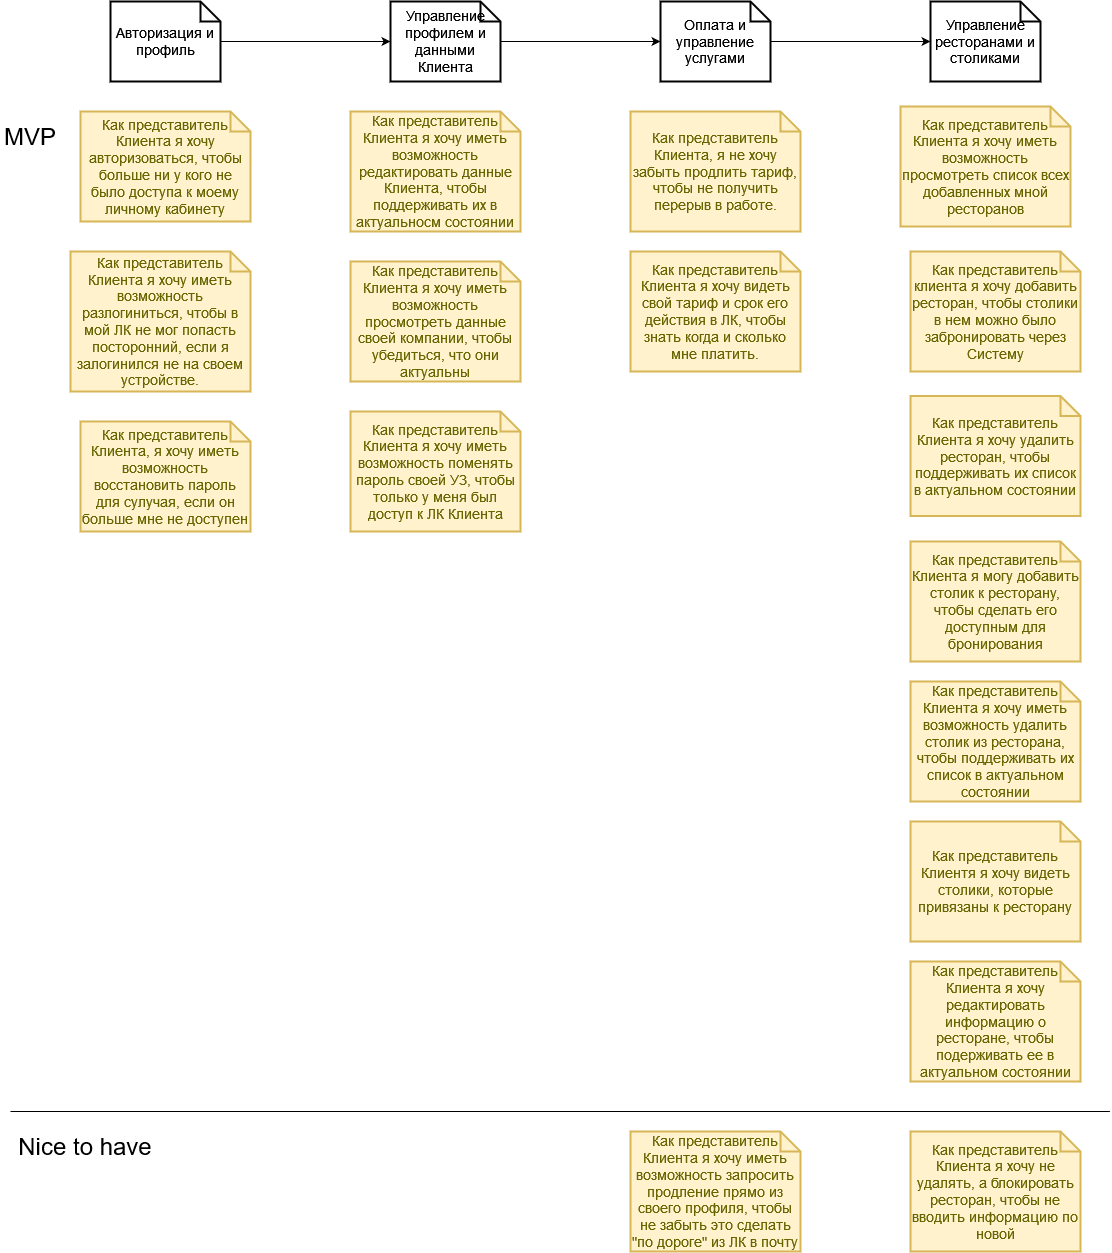

The diagram above was exported from draw.io. Its source (the exported page's mxGraphModel, read from the mxfile embedded in the PNG):
<mxGraphModel dx="1371" dy="863" grid="1" gridSize="10" guides="1" tooltips="1" connect="1" arrows="1" fold="1" page="1" pageScale="1" pageWidth="827" pageHeight="1169" math="0" shadow="0">
  <root>
    <mxCell id="0" />
    <mxCell id="1" parent="0" />
    <mxCell id="w1KEjnMWuGDtwRHeb4zf-1" value="" style="edgeStyle=orthogonalEdgeStyle;rounded=0;orthogonalLoop=1;jettySize=auto;html=1;fontSize=12;" edge="1" parent="1" source="w1KEjnMWuGDtwRHeb4zf-2" target="w1KEjnMWuGDtwRHeb4zf-4">
      <mxGeometry relative="1" as="geometry" />
    </mxCell>
    <mxCell id="w1KEjnMWuGDtwRHeb4zf-2" value="Авторизация и профиль" style="shape=note;strokeWidth=2;fontSize=14;size=20;whiteSpace=wrap;html=1;" vertex="1" parent="1">
      <mxGeometry x="120" y="70" width="110.00000000000001" height="80" as="geometry" />
    </mxCell>
    <mxCell id="w1KEjnMWuGDtwRHeb4zf-15" value="" style="edgeStyle=orthogonalEdgeStyle;rounded=0;orthogonalLoop=1;jettySize=auto;html=1;" edge="1" parent="1" source="w1KEjnMWuGDtwRHeb4zf-4" target="w1KEjnMWuGDtwRHeb4zf-14">
      <mxGeometry relative="1" as="geometry" />
    </mxCell>
    <mxCell id="w1KEjnMWuGDtwRHeb4zf-4" value="Управление профилем и данными Клиента" style="shape=note;strokeWidth=2;fontSize=14;size=20;whiteSpace=wrap;html=1;" vertex="1" parent="1">
      <mxGeometry x="400" y="70" width="110.00000000000001" height="80" as="geometry" />
    </mxCell>
    <mxCell id="w1KEjnMWuGDtwRHeb4zf-5" value="Управление ресторанами и столиками" style="shape=note;strokeWidth=2;fontSize=14;size=20;whiteSpace=wrap;html=1;" vertex="1" parent="1">
      <mxGeometry x="940" y="70" width="110.00000000000001" height="80" as="geometry" />
    </mxCell>
    <mxCell id="w1KEjnMWuGDtwRHeb4zf-6" value="Как представитель Клиента я хочу авторизоваться, чтобы больше ни у кого не было доступа к моему личному кабинету" style="shape=note;strokeWidth=2;fontSize=14;size=20;whiteSpace=wrap;fillColor=#fff2cc;strokeColor=#d6b656;fontColor=#666600;" vertex="1" parent="1">
      <mxGeometry x="90" y="180" width="170" height="110" as="geometry" />
    </mxCell>
    <mxCell id="w1KEjnMWuGDtwRHeb4zf-7" value="Как представитель Клиента я хочу иметь возможность разлогиниться, чтобы в мой ЛК не мог попасть посторонний, если я залогинился не на своем устройстве." style="shape=note;strokeWidth=2;fontSize=14;size=20;whiteSpace=wrap;fillColor=#fff2cc;strokeColor=#d6b656;fontColor=#666600;" vertex="1" parent="1">
      <mxGeometry x="80" y="320" width="180" height="140" as="geometry" />
    </mxCell>
    <mxCell id="w1KEjnMWuGDtwRHeb4zf-8" value="Как представитель Клиента, я хочу иметь возможность восстановить пароль для сулучая, если он больше мне не доступен" style="shape=note;strokeWidth=2;fontSize=14;size=20;whiteSpace=wrap;fillColor=#fff2cc;strokeColor=#d6b656;fontColor=#666600;" vertex="1" parent="1">
      <mxGeometry x="90" y="490" width="170" height="110" as="geometry" />
    </mxCell>
    <mxCell id="w1KEjnMWuGDtwRHeb4zf-9" value="Как представитель Клиента я хочу иметь возможность редактировать данные Клиента, чтобы поддерживать их в актуальносм состоянии" style="shape=note;strokeWidth=2;fontSize=14;size=20;whiteSpace=wrap;fillColor=#fff2cc;strokeColor=#d6b656;fontColor=#666600;" vertex="1" parent="1">
      <mxGeometry x="360" y="180" width="170" height="120" as="geometry" />
    </mxCell>
    <mxCell id="w1KEjnMWuGDtwRHeb4zf-11" value="Как представитель Клиента я хочу иметь возможность просмотреть данные своей компании, чтобы убедиться, что они актуальны" style="shape=note;strokeWidth=2;fontSize=14;size=20;whiteSpace=wrap;fillColor=#fff2cc;strokeColor=#d6b656;fontColor=#666600;" vertex="1" parent="1">
      <mxGeometry x="360" y="330" width="170" height="120" as="geometry" />
    </mxCell>
    <mxCell id="w1KEjnMWuGDtwRHeb4zf-12" value="Как представитель Клиента я хочу иметь возможность поменять пароль своей УЗ, чтобы только у меня был доступ к ЛК Клиента" style="shape=note;strokeWidth=2;fontSize=14;size=20;whiteSpace=wrap;fillColor=#fff2cc;strokeColor=#d6b656;fontColor=#666600;" vertex="1" parent="1">
      <mxGeometry x="360" y="480" width="170" height="120" as="geometry" />
    </mxCell>
    <mxCell id="w1KEjnMWuGDtwRHeb4zf-13" value="Как представитель Клиента я хочу видеть свой тариф и срок его действия в ЛК, чтобы знать когда и сколько мне платить." style="shape=note;strokeWidth=2;fontSize=14;size=20;whiteSpace=wrap;fillColor=#fff2cc;strokeColor=#d6b656;fontColor=#666600;" vertex="1" parent="1">
      <mxGeometry x="640" y="320" width="170" height="120" as="geometry" />
    </mxCell>
    <mxCell id="w1KEjnMWuGDtwRHeb4zf-16" style="edgeStyle=orthogonalEdgeStyle;rounded=0;orthogonalLoop=1;jettySize=auto;html=1;entryX=0;entryY=0.5;entryDx=0;entryDy=0;entryPerimeter=0;" edge="1" parent="1" source="w1KEjnMWuGDtwRHeb4zf-14" target="w1KEjnMWuGDtwRHeb4zf-5">
      <mxGeometry relative="1" as="geometry" />
    </mxCell>
    <mxCell id="w1KEjnMWuGDtwRHeb4zf-14" value="Оплата и управление услугами" style="shape=note;strokeWidth=2;fontSize=14;size=20;whiteSpace=wrap;html=1;" vertex="1" parent="1">
      <mxGeometry x="670" y="70" width="110.00000000000001" height="80" as="geometry" />
    </mxCell>
    <mxCell id="w1KEjnMWuGDtwRHeb4zf-17" value="Как представитель Клиента, я не хочу забыть продлить тариф, чтобы не получить перерыв в работе." style="shape=note;strokeWidth=2;fontSize=14;size=20;whiteSpace=wrap;fillColor=#fff2cc;strokeColor=#d6b656;fontColor=#666600;" vertex="1" parent="1">
      <mxGeometry x="640" y="180" width="170" height="120" as="geometry" />
    </mxCell>
    <mxCell id="w1KEjnMWuGDtwRHeb4zf-18" value="Как представитель Клиента я хочу иметь возможность просмотреть список всех добавленных мной ресторанов" style="shape=note;strokeWidth=2;fontSize=14;size=20;whiteSpace=wrap;fillColor=#fff2cc;strokeColor=#d6b656;fontColor=#666600;" vertex="1" parent="1">
      <mxGeometry x="910" y="175" width="170" height="120" as="geometry" />
    </mxCell>
    <mxCell id="w1KEjnMWuGDtwRHeb4zf-19" value="Как представитель клиента я хочу добавить ресторан, чтобы столики в нем можно было забронировать через Систему" style="shape=note;strokeWidth=2;fontSize=14;size=20;whiteSpace=wrap;fillColor=#fff2cc;strokeColor=#d6b656;fontColor=#666600;" vertex="1" parent="1">
      <mxGeometry x="920" y="320" width="170" height="120" as="geometry" />
    </mxCell>
    <mxCell id="w1KEjnMWuGDtwRHeb4zf-20" value="Как представитель Клиента я хочу удалить ресторан, чтобы поддерживать их список в актуальном состоянии" style="shape=note;strokeWidth=2;fontSize=14;size=20;whiteSpace=wrap;fillColor=#fff2cc;strokeColor=#d6b656;fontColor=#666600;" vertex="1" parent="1">
      <mxGeometry x="920" y="464.5" width="170" height="120" as="geometry" />
    </mxCell>
    <mxCell id="w1KEjnMWuGDtwRHeb4zf-21" value="Как представитель Клиента я хочу не удалять, а блокировать ресторан, чтобы не вводить информацию по новой" style="shape=note;strokeWidth=2;fontSize=14;size=20;whiteSpace=wrap;fillColor=#fff2cc;strokeColor=#d6b656;fontColor=#666600;" vertex="1" parent="1">
      <mxGeometry x="920" y="1200" width="170" height="120" as="geometry" />
    </mxCell>
    <mxCell id="w1KEjnMWuGDtwRHeb4zf-22" value="Как представитель Клиента я хочу редактировать информацию о ресторане, чтобы подерживать ее в актуальном состоянии" style="shape=note;strokeWidth=2;fontSize=14;size=20;whiteSpace=wrap;fillColor=#fff2cc;strokeColor=#d6b656;fontColor=#666600;" vertex="1" parent="1">
      <mxGeometry x="920" y="1030" width="170" height="120" as="geometry" />
    </mxCell>
    <mxCell id="w1KEjnMWuGDtwRHeb4zf-23" value="Как представитель Клиентя я хочу видеть столики, которые привязаны к ресторану" style="shape=note;strokeWidth=2;fontSize=14;size=20;whiteSpace=wrap;fillColor=#fff2cc;strokeColor=#d6b656;fontColor=#666600;" vertex="1" parent="1">
      <mxGeometry x="920" y="890" width="170" height="120" as="geometry" />
    </mxCell>
    <mxCell id="w1KEjnMWuGDtwRHeb4zf-24" value="Как представитель Клиента я могу добавить столик к ресторану, чтобы сделать его доступным для бронирования" style="shape=note;strokeWidth=2;fontSize=14;size=20;whiteSpace=wrap;fillColor=#fff2cc;strokeColor=#d6b656;fontColor=#666600;" vertex="1" parent="1">
      <mxGeometry x="920" y="610" width="170" height="120" as="geometry" />
    </mxCell>
    <mxCell id="w1KEjnMWuGDtwRHeb4zf-25" value="Как представитель Клиента я хочу иметь возможность удалить столик из ресторана, чтобы поддерживать их список в актуальном состоянии" style="shape=note;strokeWidth=2;fontSize=14;size=20;whiteSpace=wrap;fillColor=#fff2cc;strokeColor=#d6b656;fontColor=#666600;" vertex="1" parent="1">
      <mxGeometry x="920" y="750" width="170" height="120" as="geometry" />
    </mxCell>
    <mxCell id="w1KEjnMWuGDtwRHeb4zf-26" value="Как представитель Клиента я хочу иметь возможность запросить продление прямо из своего профиля, чтобы не забыть это сделать &quot;по дороге&quot; из ЛК в почту" style="shape=note;strokeWidth=2;fontSize=14;size=20;whiteSpace=wrap;fillColor=#fff2cc;strokeColor=#d6b656;fontColor=#666600;" vertex="1" parent="1">
      <mxGeometry x="640" y="1200" width="170" height="120" as="geometry" />
    </mxCell>
    <mxCell id="w1KEjnMWuGDtwRHeb4zf-27" value="&lt;font style=&quot;font-size: 24px&quot;&gt;MVP&lt;/font&gt;" style="text;html=1;strokeColor=none;fillColor=none;align=center;verticalAlign=middle;whiteSpace=wrap;rounded=0;" vertex="1" parent="1">
      <mxGeometry x="10" y="190" width="60" height="30" as="geometry" />
    </mxCell>
    <mxCell id="w1KEjnMWuGDtwRHeb4zf-28" value="" style="endArrow=none;html=1;rounded=0;fontSize=24;" edge="1" parent="1">
      <mxGeometry width="50" height="50" relative="1" as="geometry">
        <mxPoint x="20" y="1180" as="sourcePoint" />
        <mxPoint x="1119.4117647058824" y="1180" as="targetPoint" />
      </mxGeometry>
    </mxCell>
    <mxCell id="w1KEjnMWuGDtwRHeb4zf-31" value="&lt;font style=&quot;font-size: 24px&quot;&gt;Nice to have&lt;br&gt;&lt;/font&gt;" style="text;html=1;strokeColor=none;fillColor=none;align=center;verticalAlign=middle;whiteSpace=wrap;rounded=0;" vertex="1" parent="1">
      <mxGeometry x="20" y="1200" width="150" height="30" as="geometry" />
    </mxCell>
  </root>
</mxGraphModel>